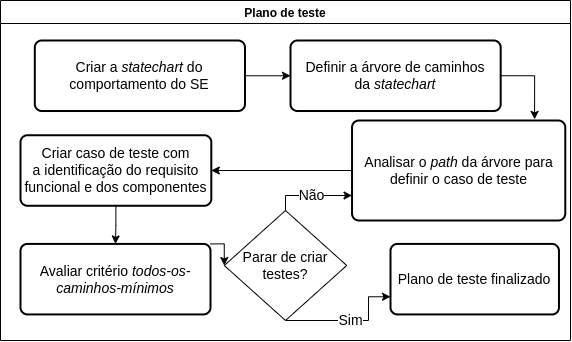

The diagram above was exported from draw.io. Its source (the exported page's mxGraphModel, read from the mxfile embedded in the PNG):
<mxGraphModel dx="364" dy="-224" grid="1" gridSize="10" guides="1" tooltips="1" connect="1" arrows="1" fold="1" page="1" pageScale="1" pageWidth="827" pageHeight="1169" math="0" shadow="0">
  <root>
    <mxCell id="0" />
    <mxCell id="1" parent="0" />
    <mxCell id="2" value="Plano de teste" style="swimlane;fontColor=none;" vertex="1" parent="1">
      <mxGeometry x="3380" y="3210" width="570" height="340" as="geometry" />
    </mxCell>
    <mxCell id="3" style="edgeStyle=orthogonalEdgeStyle;rounded=0;orthogonalLoop=1;jettySize=auto;html=1;entryX=0.5;entryY=0;entryDx=0;entryDy=0;" edge="1" parent="2">
      <mxGeometry relative="1" as="geometry">
        <mxPoint x="127.49869565217432" y="140.00188518781033" as="targetPoint" />
      </mxGeometry>
    </mxCell>
    <mxCell id="4" value="Avaliar critério &lt;i&gt;todos-os-caminhos-mínimos&lt;/i&gt;" style="rounded=1;whiteSpace=wrap;html=1;absoluteArcSize=1;arcSize=14;strokeWidth=2;fontSize=14;" vertex="1" parent="2">
      <mxGeometry x="20" y="243.42" width="190" height="70.52" as="geometry" />
    </mxCell>
    <mxCell id="5" style="edgeStyle=orthogonalEdgeStyle;rounded=0;orthogonalLoop=1;jettySize=auto;html=1;entryX=0.856;entryY=-0.011;entryDx=0;entryDy=0;entryPerimeter=0;" edge="1" parent="2" source="6" target="12">
      <mxGeometry relative="1" as="geometry">
        <Array as="points">
          <mxPoint x="534" y="75" />
        </Array>
      </mxGeometry>
    </mxCell>
    <mxCell id="6" value="Definir a árvore de caminhos da&amp;nbsp;&lt;i&gt;statechart&lt;/i&gt;" style="rounded=1;whiteSpace=wrap;html=1;absoluteArcSize=1;arcSize=14;strokeWidth=2;fontSize=14;" vertex="1" parent="2">
      <mxGeometry x="290.0026086956509" y="39.998249468461836" width="210.1773913043478" height="70.5173635719348" as="geometry" />
    </mxCell>
    <mxCell id="7" value="&lt;font style=&quot;font-size: 14px;&quot;&gt;Não&lt;/font&gt;" style="edgeStyle=orthogonalEdgeStyle;rounded=0;orthogonalLoop=1;jettySize=auto;html=1;entryX=0;entryY=0.75;entryDx=0;entryDy=0;exitX=0.5;exitY=0;exitDx=0;exitDy=0;" edge="1" parent="2" source="9" target="12">
      <mxGeometry relative="1" as="geometry">
        <mxPoint x="280" y="210" as="sourcePoint" />
        <Array as="points">
          <mxPoint x="285" y="195" />
        </Array>
      </mxGeometry>
    </mxCell>
    <mxCell id="8" value="&lt;font style=&quot;font-size: 14px;&quot;&gt;Sim&lt;/font&gt;" style="edgeStyle=orthogonalEdgeStyle;rounded=0;orthogonalLoop=1;jettySize=auto;html=1;entryX=0;entryY=0.75;entryDx=0;entryDy=0;exitX=0.5;exitY=1;exitDx=0;exitDy=0;" edge="1" parent="2" source="9" target="17">
      <mxGeometry relative="1" as="geometry">
        <Array as="points">
          <mxPoint x="368" y="320" />
          <mxPoint x="368" y="296" />
        </Array>
      </mxGeometry>
    </mxCell>
    <mxCell id="9" value="&lt;font style=&quot;font-size: 14px;&quot;&gt;Parar de criar testes?&lt;/font&gt;" style="rhombus;whiteSpace=wrap;html=1;" vertex="1" parent="2">
      <mxGeometry x="223.77" y="210" width="122.46" height="110" as="geometry" />
    </mxCell>
    <mxCell id="10" style="edgeStyle=orthogonalEdgeStyle;rounded=0;orthogonalLoop=1;jettySize=auto;html=1;entryX=0;entryY=0.5;entryDx=0;entryDy=0;exitX=1;exitY=0;exitDx=0;exitDy=0;" edge="1" parent="2" source="4" target="9">
      <mxGeometry relative="1" as="geometry" />
    </mxCell>
    <mxCell id="11" style="edgeStyle=orthogonalEdgeStyle;rounded=0;orthogonalLoop=1;jettySize=auto;html=1;entryX=1;entryY=0.5;entryDx=0;entryDy=0;" edge="1" parent="2" source="12" target="14">
      <mxGeometry relative="1" as="geometry">
        <mxPoint x="240" y="170" as="targetPoint" />
      </mxGeometry>
    </mxCell>
    <mxCell id="12" value="Analisar o &lt;i&gt;path&lt;/i&gt; da árvore&lt;i&gt;&amp;nbsp;&lt;/i&gt;para definir o caso de teste" style="rounded=1;whiteSpace=wrap;html=1;absoluteArcSize=1;arcSize=14;strokeWidth=2;fontSize=14;" vertex="1" parent="2">
      <mxGeometry x="351.53000000000065" y="120" width="213.25" height="100" as="geometry" />
    </mxCell>
    <mxCell id="13" style="edgeStyle=orthogonalEdgeStyle;rounded=0;orthogonalLoop=1;jettySize=auto;html=1;entryX=0.5;entryY=0;entryDx=0;entryDy=0;" edge="1" parent="2" source="14" target="4">
      <mxGeometry relative="1" as="geometry">
        <mxPoint x="139.4000000000001" y="230" as="targetPoint" />
      </mxGeometry>
    </mxCell>
    <mxCell id="14" value="Criar caso de teste com a&amp;nbsp;identificação do requisito funcional e dos componentes" style="rounded=1;whiteSpace=wrap;html=1;absoluteArcSize=1;arcSize=14;strokeWidth=2;fontSize=14;" vertex="1" parent="2">
      <mxGeometry x="20" y="134.73999999999998" width="190.8" height="70.52" as="geometry" />
    </mxCell>
    <mxCell id="15" style="edgeStyle=orthogonalEdgeStyle;rounded=0;orthogonalLoop=1;jettySize=auto;html=1;" edge="1" parent="2" source="16" target="6">
      <mxGeometry relative="1" as="geometry" />
    </mxCell>
    <mxCell id="16" value="Criar a&amp;nbsp;&lt;i&gt;statechart&lt;/i&gt; do comportamento do SE" style="rounded=1;whiteSpace=wrap;html=1;absoluteArcSize=1;arcSize=14;strokeWidth=2;fontSize=14;" vertex="1" parent="2">
      <mxGeometry x="34.31000000000001" y="40.001885187809876" width="210.1773913043478" height="70.5173635719348" as="geometry" />
    </mxCell>
    <mxCell id="17" value="Plano de teste finalizado" style="rounded=1;whiteSpace=wrap;html=1;absoluteArcSize=1;arcSize=14;strokeWidth=2;fontSize=14;" vertex="1" parent="2">
      <mxGeometry x="390" y="243.42" width="168.47" height="70.52" as="geometry" />
    </mxCell>
  </root>
</mxGraphModel>